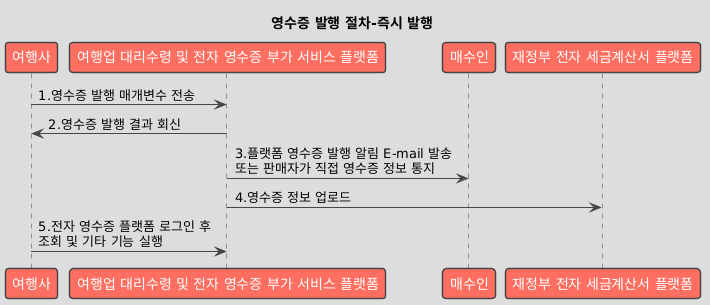

The diagram above was rendered by PlantUML. Its source (embedded in the PNG):
@startuml
!theme toy
title 영수증 발행 절차-즉시 발행

participant "여행사" as Business
participant "여행업 대리수령 및 전자 영수증 부가 서비스 플랫폼" as Platform
participant "매수인" as Buyer
participant "재정부 전자 세금계산서 플랫폼" as GovPlatform

Business -> Platform : 1.영수증 발행 매개변수 전송
Platform -> Business : 2.영수증 발행 결과 회신
Platform -> Buyer : 3.플랫폼 영수증 발행 알림 E-mail 발송\n또는 판매자가 직접 영수증 정보 통지
Platform -> GovPlatform : 4.영수증 정보 업로드
Business -> Platform : 5.전자 영수증 플랫폼 로그인 후\n조회 및 기타 기능 실행
@enduml